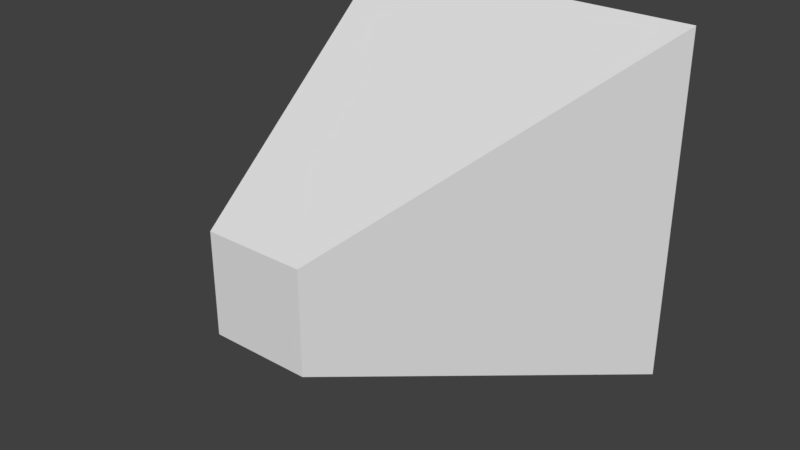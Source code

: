 # Source: OSCBasic.blend  (saved by Blender 2.80.35; exported with 4.5.12 LTS)
import bpy
from mathutils import Matrix  # noqa: F401  (used for matrix-valued properties, if any)

bpy.ops.wm.read_factory_settings(use_empty=True)
scene = bpy.context.scene
scene.name = 'Scene'

# ---- collections
col_collection_1 = bpy.data.collections.new('Collection 1'); scene.collection.children.link(col_collection_1)

# ---- materials (node trees are filled in below, after node groups)
mat_material = bpy.data.materials.new('Material')
mat_material.alpha_threshold = 0.0
mat_material.use_transparent_shadow = False
mat_material.roughness = 0.5
mat_material.line_color = (0.0, 0.0, 0.0, 1.0)

# ---- material node trees

# ---- world
world_world = bpy.data.worlds.new('World'); scene.world = world_world
world_world.color = (0.05088, 0.05088, 0.05088)
world_world.use_sun_shadow = False
world_world.sun_shadow_jitter_overblur = 0.0
world_world.cycles.sampling_method = 'MANUAL'

# ---- meshes
me_cube = bpy.data.meshes.new('Cube')
me_cube.from_pydata([(1.0, 1.0, -1.0), (0.2722, -1.0, -0.2722), (-0.2722, -1.0, -0.2722), (-1.0, 1.0, -1.0), (1.0, 1.0, 1.0), (0.2722, -1.0, 0.2722), (-0.2722, -1.0, 0.2722), (-1.0, 1.0, 1.0)], [], [(0, 1, 2, 3), (4, 7, 6, 5), (0, 4, 5, 1), (1, 5, 6, 2), (2, 6, 7, 3), (4, 0, 3, 7)])
me_cube.materials.append(mat_material)
me_cube.use_remesh_preserve_volume = False
me_cube.use_remesh_preserve_attributes = False
me_cube.use_mirror_vertex_groups = False
me_cube.update()

# ---- objects
ob_cube = bpy.data.objects.new('Cube', me_cube)

# ---- transforms, parenting, visibility, modifiers, constraints
ob_cube.location = (0.0, 0.0, 0.0)
ob_cube.rotation_mode = 'QUATERNION'
ob_cube.rotation_quaternion = (1.0, 0.0, 0.0, 0.0)
ob_cube.lock_rotations_4d = False
ob_cube.empty_display_type = 'ARROWS'
ob_cube.lineart.crease_threshold = 0.0

# ---- collection membership
col_collection_1.objects.link(ob_cube)

# ---- scene / render settings (as saved in the file)
scene.frame_start = 1; scene.frame_end = 250; scene.frame_set(1)
scene.render.engine = 'BLENDER_EEVEE_NEXT'
scene.render.resolution_percentage = 50
scene.render.dither_intensity = 0.0
scene.render.motion_blur_shutter = 1.0
scene.cycles.use_denoising = False
scene.cycles.samples = 128
scene.cycles.sampling_pattern = 'TABULATED_SOBOL'
scene.cycles.use_adaptive_sampling = False
scene.cycles.use_light_tree = False
scene.cycles.blur_glossy = 0.0
scene.cycles.sample_clamp_indirect = 0.0
scene.view_settings.view_transform = 'Standard'
bpy.context.view_layer.update()

# ---- added for rendering (the .blend has no active camera and no usable light): camera, sun
cam_auto = bpy.data.cameras.new('AutoCamera')
cam_auto.lens = 50.0
cam_auto.sensor_width = 36.0
cam_auto.clip_end = 1000.0
ob_auto_camera = bpy.data.objects.new('AutoCamera', cam_auto)
scene.collection.objects.link(ob_auto_camera)
ob_auto_camera.location = (3.20507, -3.84609, 2.56406)
ob_auto_camera.rotation_euler = (1.09748, -7.21219e-08, 0.694738)
scene.camera = ob_auto_camera
light_auto_sun = bpy.data.lights.new('AutoSun', 'SUN')
light_auto_sun.energy = 3.0
light_auto_sun.angle = 0.0523599
ob_auto_sun = bpy.data.objects.new('AutoSun', light_auto_sun)
scene.collection.objects.link(ob_auto_sun)
ob_auto_sun.rotation_euler = (0.872665, 0.174533, 0.523599)
bpy.context.view_layer.update()
